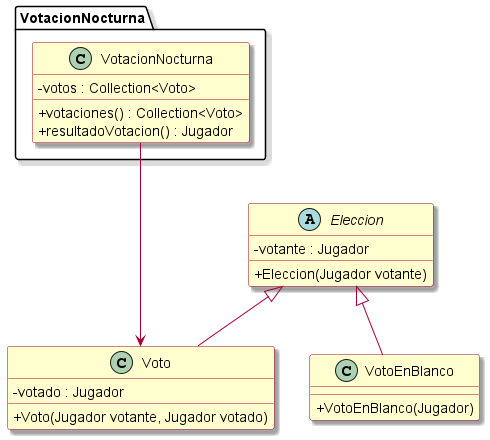

The diagram above was rendered by PlantUML. Its source (embedded in the PNG):
@startuml
!include estilos.puml
!include eleccion.puml
package VotacionNocturna {

    class VotacionNocturna {
        - votos : Collection<Voto>
        + votaciones() : Collection<Voto>
        + resultadoVotacion() : Jugador
    }
    VotacionNocturna ---> Voto

}
@enduml